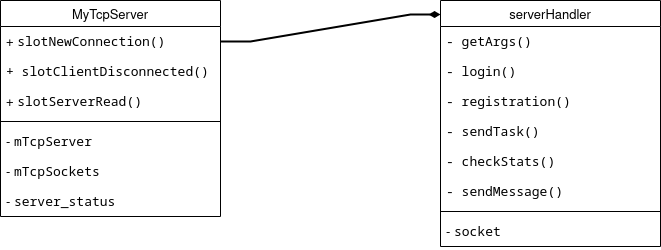

The diagram above was exported from draw.io. Its source (the exported page's mxGraphModel, read from the mxfile embedded in the PNG):
<mxGraphModel dx="1434" dy="723" grid="1" gridSize="10" guides="1" tooltips="1" connect="1" arrows="1" fold="1" page="1" pageScale="1" pageWidth="850" pageHeight="1100" math="0" shadow="0" extFonts="Permanent Marker^https://fonts.googleapis.com/css?family=Permanent+Marker">
  <root>
    <mxCell id="0" />
    <mxCell id="1" parent="0" />
    <mxCell id="iJbAMAgASp_CZlgE8-lU-3" value="MyTcpServer" style="swimlane;fontStyle=0;childLayout=stackLayout;horizontal=1;startSize=26;horizontalStack=0;resizeParent=1;resizeParentMax=0;resizeLast=0;collapsible=1;marginBottom=0;align=center;fontSize=13;fontFamily=Helvetica;" vertex="1" parent="1">
      <mxGeometry x="40" y="40" width="220" height="216" as="geometry" />
    </mxCell>
    <mxCell id="iJbAMAgASp_CZlgE8-lU-4" value="+ &lt;code class=&quot;!whitespace-pre hljs language-scss&quot; style=&quot;font-size: 13px;&quot;&gt;slotNewConnection()&lt;/code&gt;" style="text;strokeColor=none;fillColor=none;spacingLeft=4;spacingRight=4;overflow=hidden;rotatable=0;points=[[0,0.5],[1,0.5]];portConstraint=eastwest;fontSize=13;whiteSpace=wrap;html=1;fontFamily=Helvetica;" vertex="1" parent="iJbAMAgASp_CZlgE8-lU-3">
      <mxGeometry y="26" width="220" height="30" as="geometry" />
    </mxCell>
    <mxCell id="iJbAMAgASp_CZlgE8-lU-5" value="&lt;code style=&quot;font-size: 13px;&quot;&gt;+ &lt;/code&gt;&lt;code class=&quot;!whitespace-pre hljs language-scss&quot; style=&quot;font-size: 13px;&quot;&gt;slotClientDisconnected()&lt;/code&gt;" style="text;strokeColor=none;fillColor=none;spacingLeft=4;spacingRight=4;overflow=hidden;rotatable=0;points=[[0,0.5],[1,0.5]];portConstraint=eastwest;fontSize=13;whiteSpace=wrap;html=1;fontFamily=Helvetica;" vertex="1" parent="iJbAMAgASp_CZlgE8-lU-3">
      <mxGeometry y="56" width="220" height="30" as="geometry" />
    </mxCell>
    <mxCell id="iJbAMAgASp_CZlgE8-lU-6" value="+ &lt;code class=&quot;!whitespace-pre hljs language-scss&quot; style=&quot;font-size: 13px;&quot;&gt;slotServerRead()&lt;/code&gt;" style="text;strokeColor=none;fillColor=none;spacingLeft=4;spacingRight=4;overflow=hidden;rotatable=0;points=[[0,0.5],[1,0.5]];portConstraint=eastwest;fontSize=13;whiteSpace=wrap;html=1;fontFamily=Helvetica;" vertex="1" parent="iJbAMAgASp_CZlgE8-lU-3">
      <mxGeometry y="86" width="220" height="30" as="geometry" />
    </mxCell>
    <mxCell id="iJbAMAgASp_CZlgE8-lU-11" value="" style="line;strokeWidth=1;rotatable=0;dashed=0;labelPosition=right;align=left;verticalAlign=middle;spacingTop=0;spacingLeft=6;points=[];portConstraint=eastwest;fontFamily=Helvetica;fontSize=13;" vertex="1" parent="iJbAMAgASp_CZlgE8-lU-3">
      <mxGeometry y="116" width="220" height="10" as="geometry" />
    </mxCell>
    <mxCell id="iJbAMAgASp_CZlgE8-lU-12" value="- &lt;code class=&quot;!whitespace-pre hljs language-scss&quot; style=&quot;font-size: 13px;&quot;&gt;mTcpServer&lt;/code&gt;" style="text;strokeColor=none;fillColor=none;spacingLeft=4;spacingRight=4;overflow=hidden;rotatable=0;points=[[0,0.5],[1,0.5]];portConstraint=eastwest;fontSize=13;whiteSpace=wrap;html=1;fontFamily=Helvetica;" vertex="1" parent="iJbAMAgASp_CZlgE8-lU-3">
      <mxGeometry y="126" width="220" height="30" as="geometry" />
    </mxCell>
    <mxCell id="iJbAMAgASp_CZlgE8-lU-13" value="- &lt;code class=&quot;!whitespace-pre hljs language-scss&quot; style=&quot;font-size: 13px;&quot;&gt;mTcpSockets&lt;/code&gt;" style="text;strokeColor=none;fillColor=none;spacingLeft=4;spacingRight=4;overflow=hidden;rotatable=0;points=[[0,0.5],[1,0.5]];portConstraint=eastwest;fontSize=13;whiteSpace=wrap;html=1;fontFamily=Helvetica;" vertex="1" parent="iJbAMAgASp_CZlgE8-lU-3">
      <mxGeometry y="156" width="220" height="30" as="geometry" />
    </mxCell>
    <mxCell id="iJbAMAgASp_CZlgE8-lU-14" value="- &lt;code style=&quot;font-size: 13px;&quot;&gt;server_status&lt;/code&gt;" style="text;strokeColor=none;fillColor=none;spacingLeft=4;spacingRight=4;overflow=hidden;rotatable=0;points=[[0,0.5],[1,0.5]];portConstraint=eastwest;fontSize=13;whiteSpace=wrap;html=1;fontFamily=Helvetica;" vertex="1" parent="iJbAMAgASp_CZlgE8-lU-3">
      <mxGeometry y="186" width="220" height="30" as="geometry" />
    </mxCell>
    <mxCell id="iJbAMAgASp_CZlgE8-lU-15" value="serverHandler" style="swimlane;fontStyle=0;childLayout=stackLayout;horizontal=1;startSize=26;horizontalStack=0;resizeParent=1;resizeParentMax=0;resizeLast=0;collapsible=1;marginBottom=0;align=center;fontSize=13;fontFamily=Helvetica;" vertex="1" parent="1">
      <mxGeometry x="480" y="40" width="220" height="246" as="geometry" />
    </mxCell>
    <mxCell id="iJbAMAgASp_CZlgE8-lU-23" value="&lt;font face=&quot;Verdana&quot;&gt;&lt;code&gt;- getArgs()&lt;br&gt;&lt;/code&gt;&lt;/font&gt;" style="text;strokeColor=none;fillColor=none;spacingLeft=4;spacingRight=4;overflow=hidden;rotatable=0;points=[[0,0.5],[1,0.5]];portConstraint=eastwest;fontSize=13;whiteSpace=wrap;html=1;fontFamily=Helvetica;" vertex="1" parent="iJbAMAgASp_CZlgE8-lU-15">
      <mxGeometry y="26" width="220" height="30" as="geometry" />
    </mxCell>
    <mxCell id="iJbAMAgASp_CZlgE8-lU-17" value="&lt;font face=&quot;Verdana&quot;&gt;&lt;code&gt;- login()&lt;br&gt;&lt;/code&gt;&lt;/font&gt;" style="text;strokeColor=none;fillColor=none;spacingLeft=4;spacingRight=4;overflow=hidden;rotatable=0;points=[[0,0.5],[1,0.5]];portConstraint=eastwest;fontSize=13;whiteSpace=wrap;html=1;fontFamily=Helvetica;" vertex="1" parent="iJbAMAgASp_CZlgE8-lU-15">
      <mxGeometry y="56" width="220" height="30" as="geometry" />
    </mxCell>
    <mxCell id="iJbAMAgASp_CZlgE8-lU-24" value="&lt;font face=&quot;Verdana&quot;&gt;&lt;code&gt;- registration()&lt;br&gt;&lt;/code&gt;&lt;/font&gt;" style="text;strokeColor=none;fillColor=none;spacingLeft=4;spacingRight=4;overflow=hidden;rotatable=0;points=[[0,0.5],[1,0.5]];portConstraint=eastwest;fontSize=13;whiteSpace=wrap;html=1;fontFamily=Helvetica;" vertex="1" parent="iJbAMAgASp_CZlgE8-lU-15">
      <mxGeometry y="86" width="220" height="30" as="geometry" />
    </mxCell>
    <mxCell id="iJbAMAgASp_CZlgE8-lU-25" value="&lt;font face=&quot;Verdana&quot;&gt;&lt;code&gt;- sendTask()&lt;br&gt;&lt;/code&gt;&lt;/font&gt;" style="text;strokeColor=none;fillColor=none;spacingLeft=4;spacingRight=4;overflow=hidden;rotatable=0;points=[[0,0.5],[1,0.5]];portConstraint=eastwest;fontSize=13;whiteSpace=wrap;html=1;fontFamily=Helvetica;" vertex="1" parent="iJbAMAgASp_CZlgE8-lU-15">
      <mxGeometry y="116" width="220" height="30" as="geometry" />
    </mxCell>
    <mxCell id="iJbAMAgASp_CZlgE8-lU-26" value="&lt;font face=&quot;Verdana&quot;&gt;&lt;code&gt;- checkStats()&lt;br&gt;&lt;/code&gt;&lt;/font&gt;" style="text;strokeColor=none;fillColor=none;spacingLeft=4;spacingRight=4;overflow=hidden;rotatable=0;points=[[0,0.5],[1,0.5]];portConstraint=eastwest;fontSize=13;whiteSpace=wrap;html=1;fontFamily=Helvetica;" vertex="1" parent="iJbAMAgASp_CZlgE8-lU-15">
      <mxGeometry y="146" width="220" height="30" as="geometry" />
    </mxCell>
    <mxCell id="iJbAMAgASp_CZlgE8-lU-27" value="&lt;font face=&quot;Verdana&quot;&gt;&lt;code&gt;- sendMessage()&lt;br&gt;&lt;/code&gt;&lt;/font&gt;" style="text;strokeColor=none;fillColor=none;spacingLeft=4;spacingRight=4;overflow=hidden;rotatable=0;points=[[0,0.5],[1,0.5]];portConstraint=eastwest;fontSize=13;whiteSpace=wrap;html=1;fontFamily=Helvetica;" vertex="1" parent="iJbAMAgASp_CZlgE8-lU-15">
      <mxGeometry y="176" width="220" height="30" as="geometry" />
    </mxCell>
    <mxCell id="iJbAMAgASp_CZlgE8-lU-19" value="" style="line;strokeWidth=1;rotatable=0;dashed=0;labelPosition=right;align=left;verticalAlign=middle;spacingTop=0;spacingLeft=6;points=[];portConstraint=eastwest;fontFamily=Helvetica;fontSize=13;" vertex="1" parent="iJbAMAgASp_CZlgE8-lU-15">
      <mxGeometry y="206" width="220" height="10" as="geometry" />
    </mxCell>
    <mxCell id="iJbAMAgASp_CZlgE8-lU-20" value="- &lt;code style=&quot;font-size: 13px;&quot;&gt;socket&lt;/code&gt;" style="text;strokeColor=none;fillColor=none;spacingLeft=4;spacingRight=4;overflow=hidden;rotatable=0;points=[[0,0.5],[1,0.5]];portConstraint=eastwest;fontSize=13;whiteSpace=wrap;html=1;fontFamily=Helvetica;" vertex="1" parent="iJbAMAgASp_CZlgE8-lU-15">
      <mxGeometry y="216" width="220" height="30" as="geometry" />
    </mxCell>
    <mxCell id="iJbAMAgASp_CZlgE8-lU-28" value="" style="edgeStyle=entityRelationEdgeStyle;fontSize=12;html=1;endArrow=diamondThin;rounded=0;exitX=1;exitY=0.5;exitDx=0;exitDy=0;entryX=0;entryY=0.057;entryDx=0;entryDy=0;entryPerimeter=0;endFill=1;strokeWidth=2;" edge="1" parent="1" source="iJbAMAgASp_CZlgE8-lU-4" target="iJbAMAgASp_CZlgE8-lU-15">
      <mxGeometry width="100" height="100" relative="1" as="geometry">
        <mxPoint x="300" y="360" as="sourcePoint" />
        <mxPoint x="400" y="260" as="targetPoint" />
      </mxGeometry>
    </mxCell>
  </root>
</mxGraphModel>